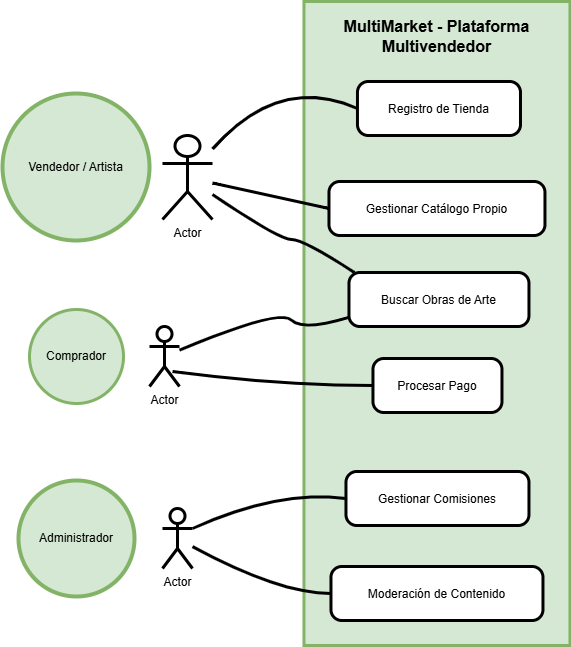

The diagram above was exported from draw.io. Its source (the exported page's mxGraphModel, read from the mxfile embedded in the PNG):
<mxGraphModel dx="1427" dy="760" grid="1" gridSize="10" guides="1" tooltips="1" connect="1" arrows="1" fold="1" page="1" pageScale="1" pageWidth="827" pageHeight="1169" math="0" shadow="0">
  <root>
    <mxCell id="0" />
    <mxCell id="1" parent="0" />
    <mxCell id="oCSpdI95ivUPUU6ZyL0V-1" parent="1" style="whiteSpace=wrap;strokeWidth=3;fillColor=#d5e8d4;strokeColor=#82b366;" value="" vertex="1">
      <mxGeometry height="644" width="266" x="321.47" y="430" as="geometry" />
    </mxCell>
    <mxCell id="oCSpdI95ivUPUU6ZyL0V-2" parent="1" style="ellipse;aspect=fixed;strokeWidth=3;whiteSpace=wrap;fillColor=#d5e8d4;strokeColor=#82b366;" value="Comprador" vertex="1">
      <mxGeometry height="94" width="94" x="47" y="738" as="geometry" />
    </mxCell>
    <mxCell id="oCSpdI95ivUPUU6ZyL0V-3" parent="1" style="ellipse;aspect=fixed;strokeWidth=4;whiteSpace=wrap;fillColor=#d5e8d4;strokeColor=#82b366;" value="Vendedor / Artista" vertex="1">
      <mxGeometry height="147" width="147" x="20" y="522" as="geometry" />
    </mxCell>
    <mxCell id="oCSpdI95ivUPUU6ZyL0V-4" parent="1" style="ellipse;aspect=fixed;strokeWidth=4;whiteSpace=wrap;fillColor=#d5e8d4;strokeColor=#82b366;" value="Administrador" vertex="1">
      <mxGeometry height="116" width="116" x="36" y="909" as="geometry" />
    </mxCell>
    <mxCell id="oCSpdI95ivUPUU6ZyL0V-5" parent="1" style="rounded=1;arcSize=20;strokeWidth=3;" value="Registro de Tienda" vertex="1">
      <mxGeometry height="54" width="163" x="374.97" y="510" as="geometry" />
    </mxCell>
    <mxCell id="oCSpdI95ivUPUU6ZyL0V-6" parent="1" style="rounded=1;arcSize=20;strokeWidth=3;" value="Gestionar Catálogo Propio" vertex="1">
      <mxGeometry height="54" width="216" x="346.47" y="610" as="geometry" />
    </mxCell>
    <mxCell id="oCSpdI95ivUPUU6ZyL0V-7" parent="1" style="rounded=1;arcSize=20;strokeWidth=3;" value="Buscar Obras de Arte" vertex="1">
      <mxGeometry height="54" width="180" x="366.47" y="701" as="geometry" />
    </mxCell>
    <mxCell id="oCSpdI95ivUPUU6ZyL0V-8" parent="1" style="rounded=1;arcSize=20;strokeWidth=3;" value="Procesar Pago" vertex="1">
      <mxGeometry height="54" width="129" x="390.47" y="787" as="geometry" />
    </mxCell>
    <mxCell id="oCSpdI95ivUPUU6ZyL0V-9" parent="1" style="rounded=1;arcSize=20;strokeWidth=3;" value="Gestionar Comisiones" vertex="1">
      <mxGeometry height="54" width="183" x="363.47" y="900" as="geometry" />
    </mxCell>
    <mxCell id="oCSpdI95ivUPUU6ZyL0V-10" parent="1" style="rounded=1;arcSize=20;strokeWidth=3;" value="Moderación de Contenido" vertex="1">
      <mxGeometry height="54" width="212" x="348.47" y="995" as="geometry" />
    </mxCell>
    <mxCell id="oCSpdI95ivUPUU6ZyL0V-11" edge="1" parent="1" source="oCSpdI95ivUPUU6ZyL0V-19" style="curved=1;startArrow=none;endArrow=none;entryX=0;entryY=0.83;rounded=0;strokeWidth=3;" target="oCSpdI95ivUPUU6ZyL0V-7" value="">
      <mxGeometry relative="1" as="geometry">
        <Array as="points">
          <mxPoint x="296.47" y="737" />
          <mxPoint x="321" y="760" />
        </Array>
        <mxPoint x="239.00354183956253" y="771.2085732680828" as="sourcePoint" />
      </mxGeometry>
    </mxCell>
    <mxCell id="oCSpdI95ivUPUU6ZyL0V-12" edge="1" parent="1" source="oCSpdI95ivUPUU6ZyL0V-19" style="curved=1;startArrow=none;endArrow=none;exitX=0.767;exitY=0.75;entryX=0;entryY=0.5;rounded=0;exitDx=0;exitDy=0;exitPerimeter=0;strokeWidth=3;" target="oCSpdI95ivUPUU6ZyL0V-8" value="">
      <mxGeometry relative="1" as="geometry">
        <Array as="points">
          <mxPoint x="296.47" y="814" />
        </Array>
        <mxPoint x="244.59545477842514" y="804.0245455001268" as="sourcePoint" />
      </mxGeometry>
    </mxCell>
    <mxCell id="oCSpdI95ivUPUU6ZyL0V-13" edge="1" parent="1" source="oCSpdI95ivUPUU6ZyL0V-18" style="curved=1;startArrow=none;endArrow=none;entryX=0;entryY=0.5;rounded=0;strokeWidth=3;" target="oCSpdI95ivUPUU6ZyL0V-5" value="">
      <mxGeometry relative="1" as="geometry">
        <Array as="points">
          <mxPoint x="296.47" y="502" />
        </Array>
        <mxPoint x="248.4583115048665" y="552.0848298571705" as="sourcePoint" />
      </mxGeometry>
    </mxCell>
    <mxCell id="oCSpdI95ivUPUU6ZyL0V-14" edge="1" parent="1" source="oCSpdI95ivUPUU6ZyL0V-18" style="curved=1;startArrow=none;endArrow=none;entryX=0;entryY=0.5;rounded=0;strokeWidth=3;" target="oCSpdI95ivUPUU6ZyL0V-6" value="">
      <mxGeometry relative="1" as="geometry">
        <Array as="points" />
        <mxPoint x="271.47" y="605.5" as="sourcePoint" />
      </mxGeometry>
    </mxCell>
    <mxCell id="oCSpdI95ivUPUU6ZyL0V-15" edge="1" parent="1" source="oCSpdI95ivUPUU6ZyL0V-18" style="curved=1;startArrow=none;endArrow=none;entryX=0.03;entryY=0;rounded=0;strokeWidth=3;" target="oCSpdI95ivUPUU6ZyL0V-7" value="">
      <mxGeometry relative="1" as="geometry">
        <Array as="points">
          <mxPoint x="296.47" y="668" />
          <mxPoint x="321.47" y="668" />
        </Array>
        <mxPoint x="259.7690974787754" y="645.2884600205814" as="sourcePoint" />
      </mxGeometry>
    </mxCell>
    <mxCell id="oCSpdI95ivUPUU6ZyL0V-16" edge="1" parent="1" source="oCSpdI95ivUPUU6ZyL0V-20" style="curved=1;startArrow=none;endArrow=none;exitX=1;exitY=0.3333333333333333;entryX=0;entryY=0.5;rounded=0;exitDx=0;exitDy=0;exitPerimeter=0;strokeWidth=3;" target="oCSpdI95ivUPUU6ZyL0V-9" value="">
      <mxGeometry relative="1" as="geometry">
        <Array as="points">
          <mxPoint x="296.47" y="918" />
        </Array>
        <mxPoint x="248.04767588285424" y="946.8992682139815" as="sourcePoint" />
      </mxGeometry>
    </mxCell>
    <mxCell id="oCSpdI95ivUPUU6ZyL0V-17" edge="1" parent="1" source="oCSpdI95ivUPUU6ZyL0V-20" style="curved=1;startArrow=none;endArrow=none;entryX=0;entryY=0.5;rounded=0;strokeWidth=3;" target="oCSpdI95ivUPUU6ZyL0V-10" value="">
      <mxGeometry relative="1" as="geometry">
        <Array as="points">
          <mxPoint x="296.47" y="1022" />
        </Array>
        <mxPoint x="251.07652012940977" y="1001.4244557743689" as="sourcePoint" />
      </mxGeometry>
    </mxCell>
    <mxCell id="oCSpdI95ivUPUU6ZyL0V-18" parent="1" style="shape=umlActor;verticalLabelPosition=bottom;verticalAlign=top;html=1;outlineConnect=0;strokeWidth=3;" value="Actor" vertex="1">
      <mxGeometry height="84" width="50" x="180" y="564" as="geometry" />
    </mxCell>
    <mxCell id="oCSpdI95ivUPUU6ZyL0V-19" parent="1" style="shape=umlActor;verticalLabelPosition=bottom;verticalAlign=top;html=1;outlineConnect=0;strokeWidth=3;" value="Actor" vertex="1">
      <mxGeometry height="60" width="30" x="167" y="755" as="geometry" />
    </mxCell>
    <mxCell id="oCSpdI95ivUPUU6ZyL0V-20" parent="1" style="shape=umlActor;verticalLabelPosition=bottom;verticalAlign=top;html=1;outlineConnect=0;strokeWidth=3;" value="Actor" vertex="1">
      <mxGeometry height="60" width="30" x="180" y="937" as="geometry" />
    </mxCell>
    <mxCell id="oCSpdI95ivUPUU6ZyL0V-21" parent="1" style="text;html=1;whiteSpace=wrap;strokeColor=none;fillColor=none;align=center;verticalAlign=middle;rounded=0;strokeWidth=4;" value="&lt;b&gt;&lt;font style=&quot;font-size: 16px;&quot;&gt;MultiMarket - Plataforma Multivendedor&lt;/font&gt;&lt;/b&gt;" vertex="1">
      <mxGeometry height="30" width="195.03" x="356.95000000000005" y="450" as="geometry" />
    </mxCell>
  </root>
</mxGraphModel>